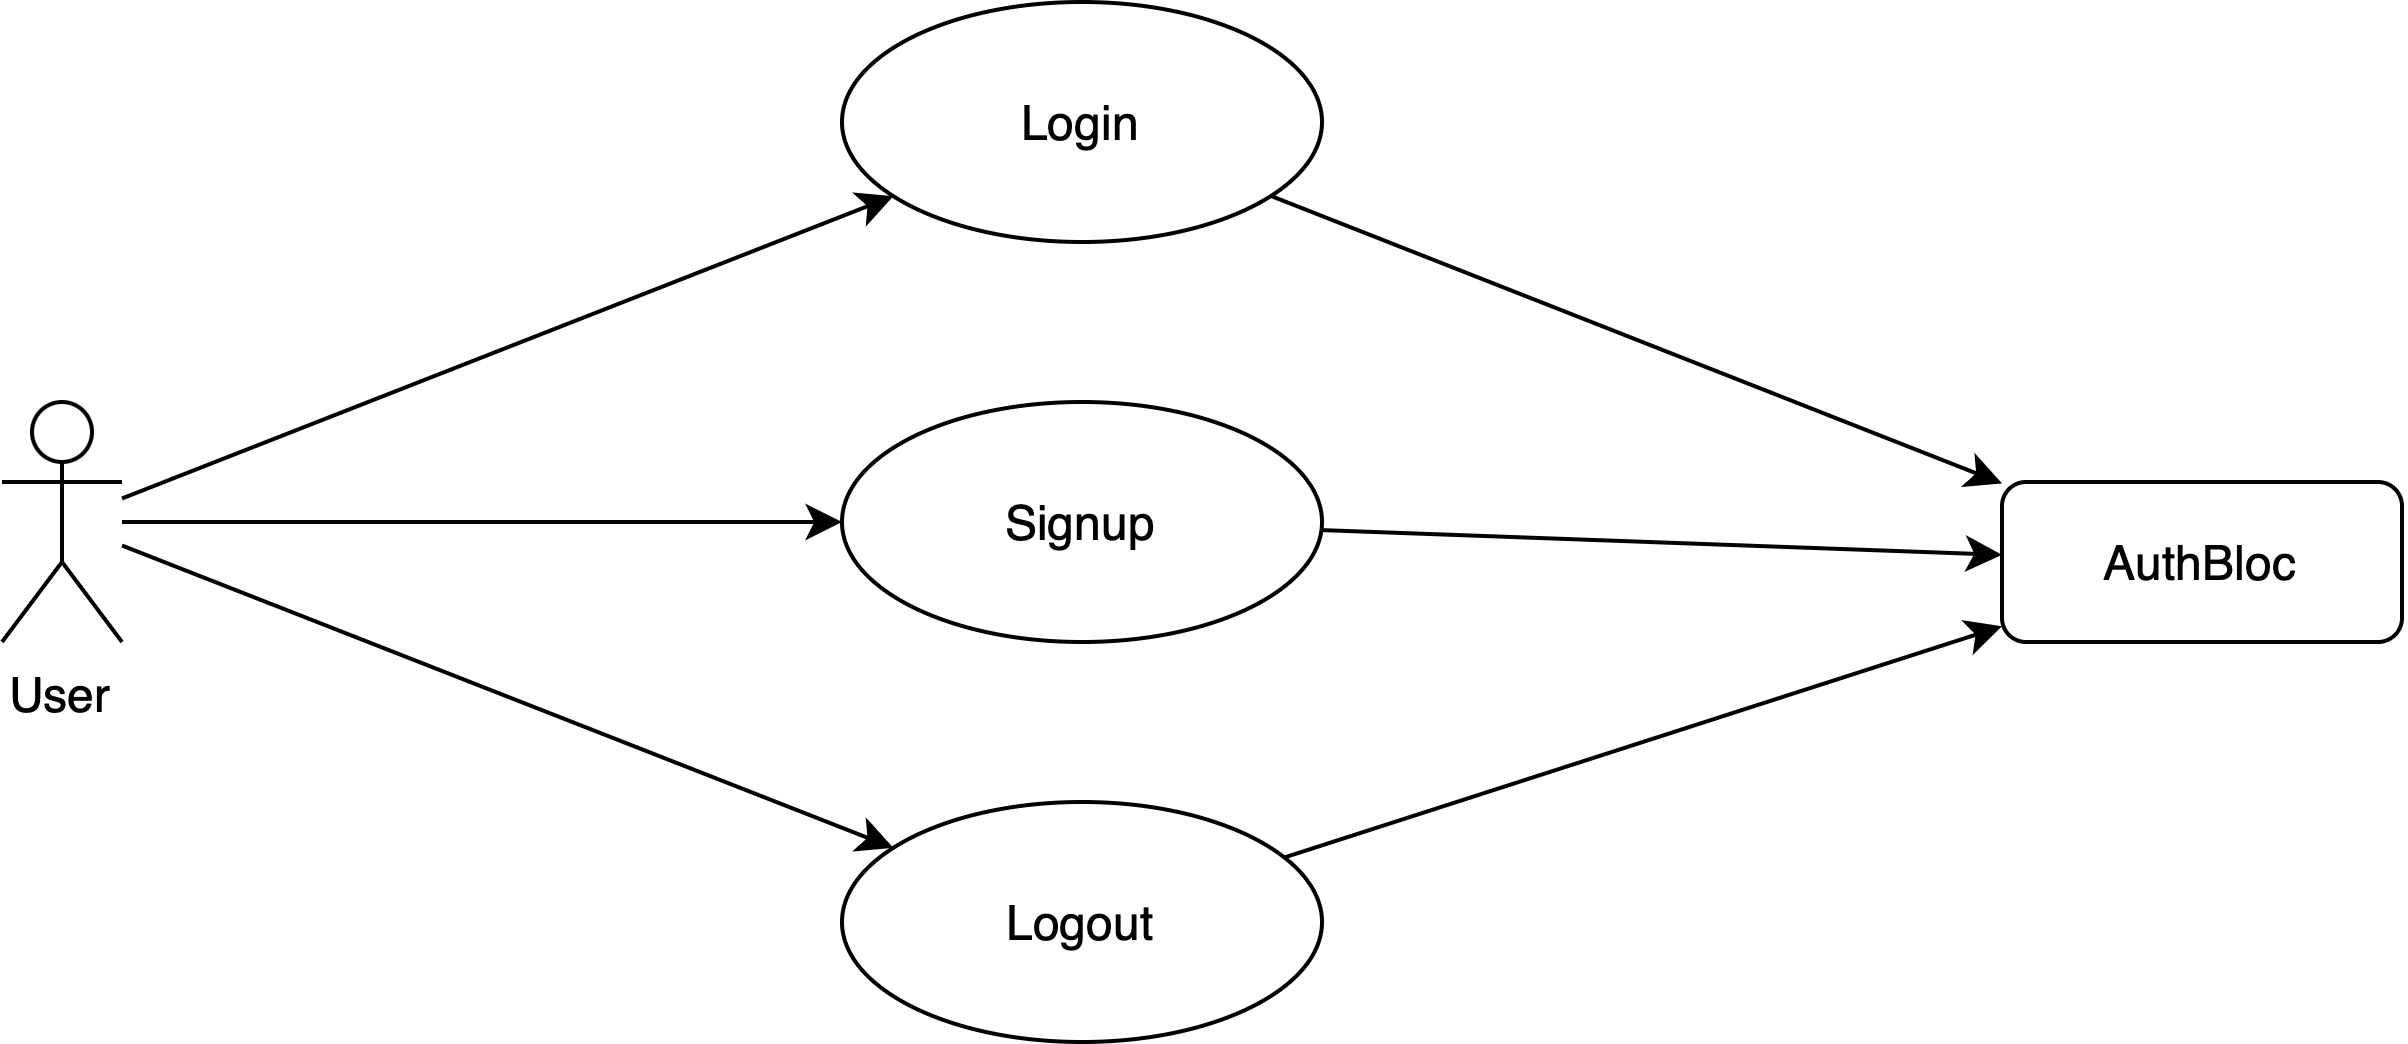

The diagram above was exported from draw.io. Its source (the exported page's mxGraphModel, read from the mxfile embedded in the PNG):
<mxGraphModel dx="731" dy="521" grid="1" gridSize="10" guides="1" tooltips="1" connect="1" arrows="1" fold="1" page="1" pageScale="1" pageWidth="850" pageHeight="1100" math="0" shadow="0">
  <root>
    <mxCell id="0" />
    <mxCell id="1" parent="0" />
    <mxCell id="ELmv1lRLfs2C5lO6UADp-2" value="User" style="shape=umlActor;verticalLabelPosition=bottom;verticalAlign=top;" vertex="1" parent="1">
      <mxGeometry x="40" y="200" width="30" height="60" as="geometry" />
    </mxCell>
    <mxCell id="ELmv1lRLfs2C5lO6UADp-3" value="Login" style="ellipse;whiteSpace=wrap;html=1;aspect=fixed;" vertex="1" parent="1">
      <mxGeometry x="250" y="100" width="120" height="60" as="geometry" />
    </mxCell>
    <mxCell id="ELmv1lRLfs2C5lO6UADp-4" value="Signup" style="ellipse;whiteSpace=wrap;html=1;aspect=fixed;" vertex="1" parent="1">
      <mxGeometry x="250" y="200" width="120" height="60" as="geometry" />
    </mxCell>
    <mxCell id="ELmv1lRLfs2C5lO6UADp-5" value="Logout" style="ellipse;whiteSpace=wrap;html=1;aspect=fixed;" vertex="1" parent="1">
      <mxGeometry x="250" y="300" width="120" height="60" as="geometry" />
    </mxCell>
    <mxCell id="ELmv1lRLfs2C5lO6UADp-6" value="AuthBloc" style="rounded=1;whiteSpace=wrap;html=1;" vertex="1" parent="1">
      <mxGeometry x="540" y="220" width="100" height="40" as="geometry" />
    </mxCell>
    <mxCell id="ELmv1lRLfs2C5lO6UADp-7" edge="1" parent="1" source="ELmv1lRLfs2C5lO6UADp-2" target="ELmv1lRLfs2C5lO6UADp-3">
      <mxGeometry relative="1" as="geometry" />
    </mxCell>
    <mxCell id="ELmv1lRLfs2C5lO6UADp-8" edge="1" parent="1" source="ELmv1lRLfs2C5lO6UADp-2" target="ELmv1lRLfs2C5lO6UADp-4">
      <mxGeometry relative="1" as="geometry" />
    </mxCell>
    <mxCell id="ELmv1lRLfs2C5lO6UADp-9" edge="1" parent="1" source="ELmv1lRLfs2C5lO6UADp-2" target="ELmv1lRLfs2C5lO6UADp-5">
      <mxGeometry relative="1" as="geometry" />
    </mxCell>
    <mxCell id="ELmv1lRLfs2C5lO6UADp-10" edge="1" parent="1" source="ELmv1lRLfs2C5lO6UADp-3" target="ELmv1lRLfs2C5lO6UADp-6">
      <mxGeometry relative="1" as="geometry" />
    </mxCell>
    <mxCell id="ELmv1lRLfs2C5lO6UADp-11" edge="1" parent="1" source="ELmv1lRLfs2C5lO6UADp-4" target="ELmv1lRLfs2C5lO6UADp-6">
      <mxGeometry relative="1" as="geometry" />
    </mxCell>
    <mxCell id="ELmv1lRLfs2C5lO6UADp-12" edge="1" parent="1" source="ELmv1lRLfs2C5lO6UADp-5" target="ELmv1lRLfs2C5lO6UADp-6">
      <mxGeometry relative="1" as="geometry" />
    </mxCell>
  </root>
</mxGraphModel>